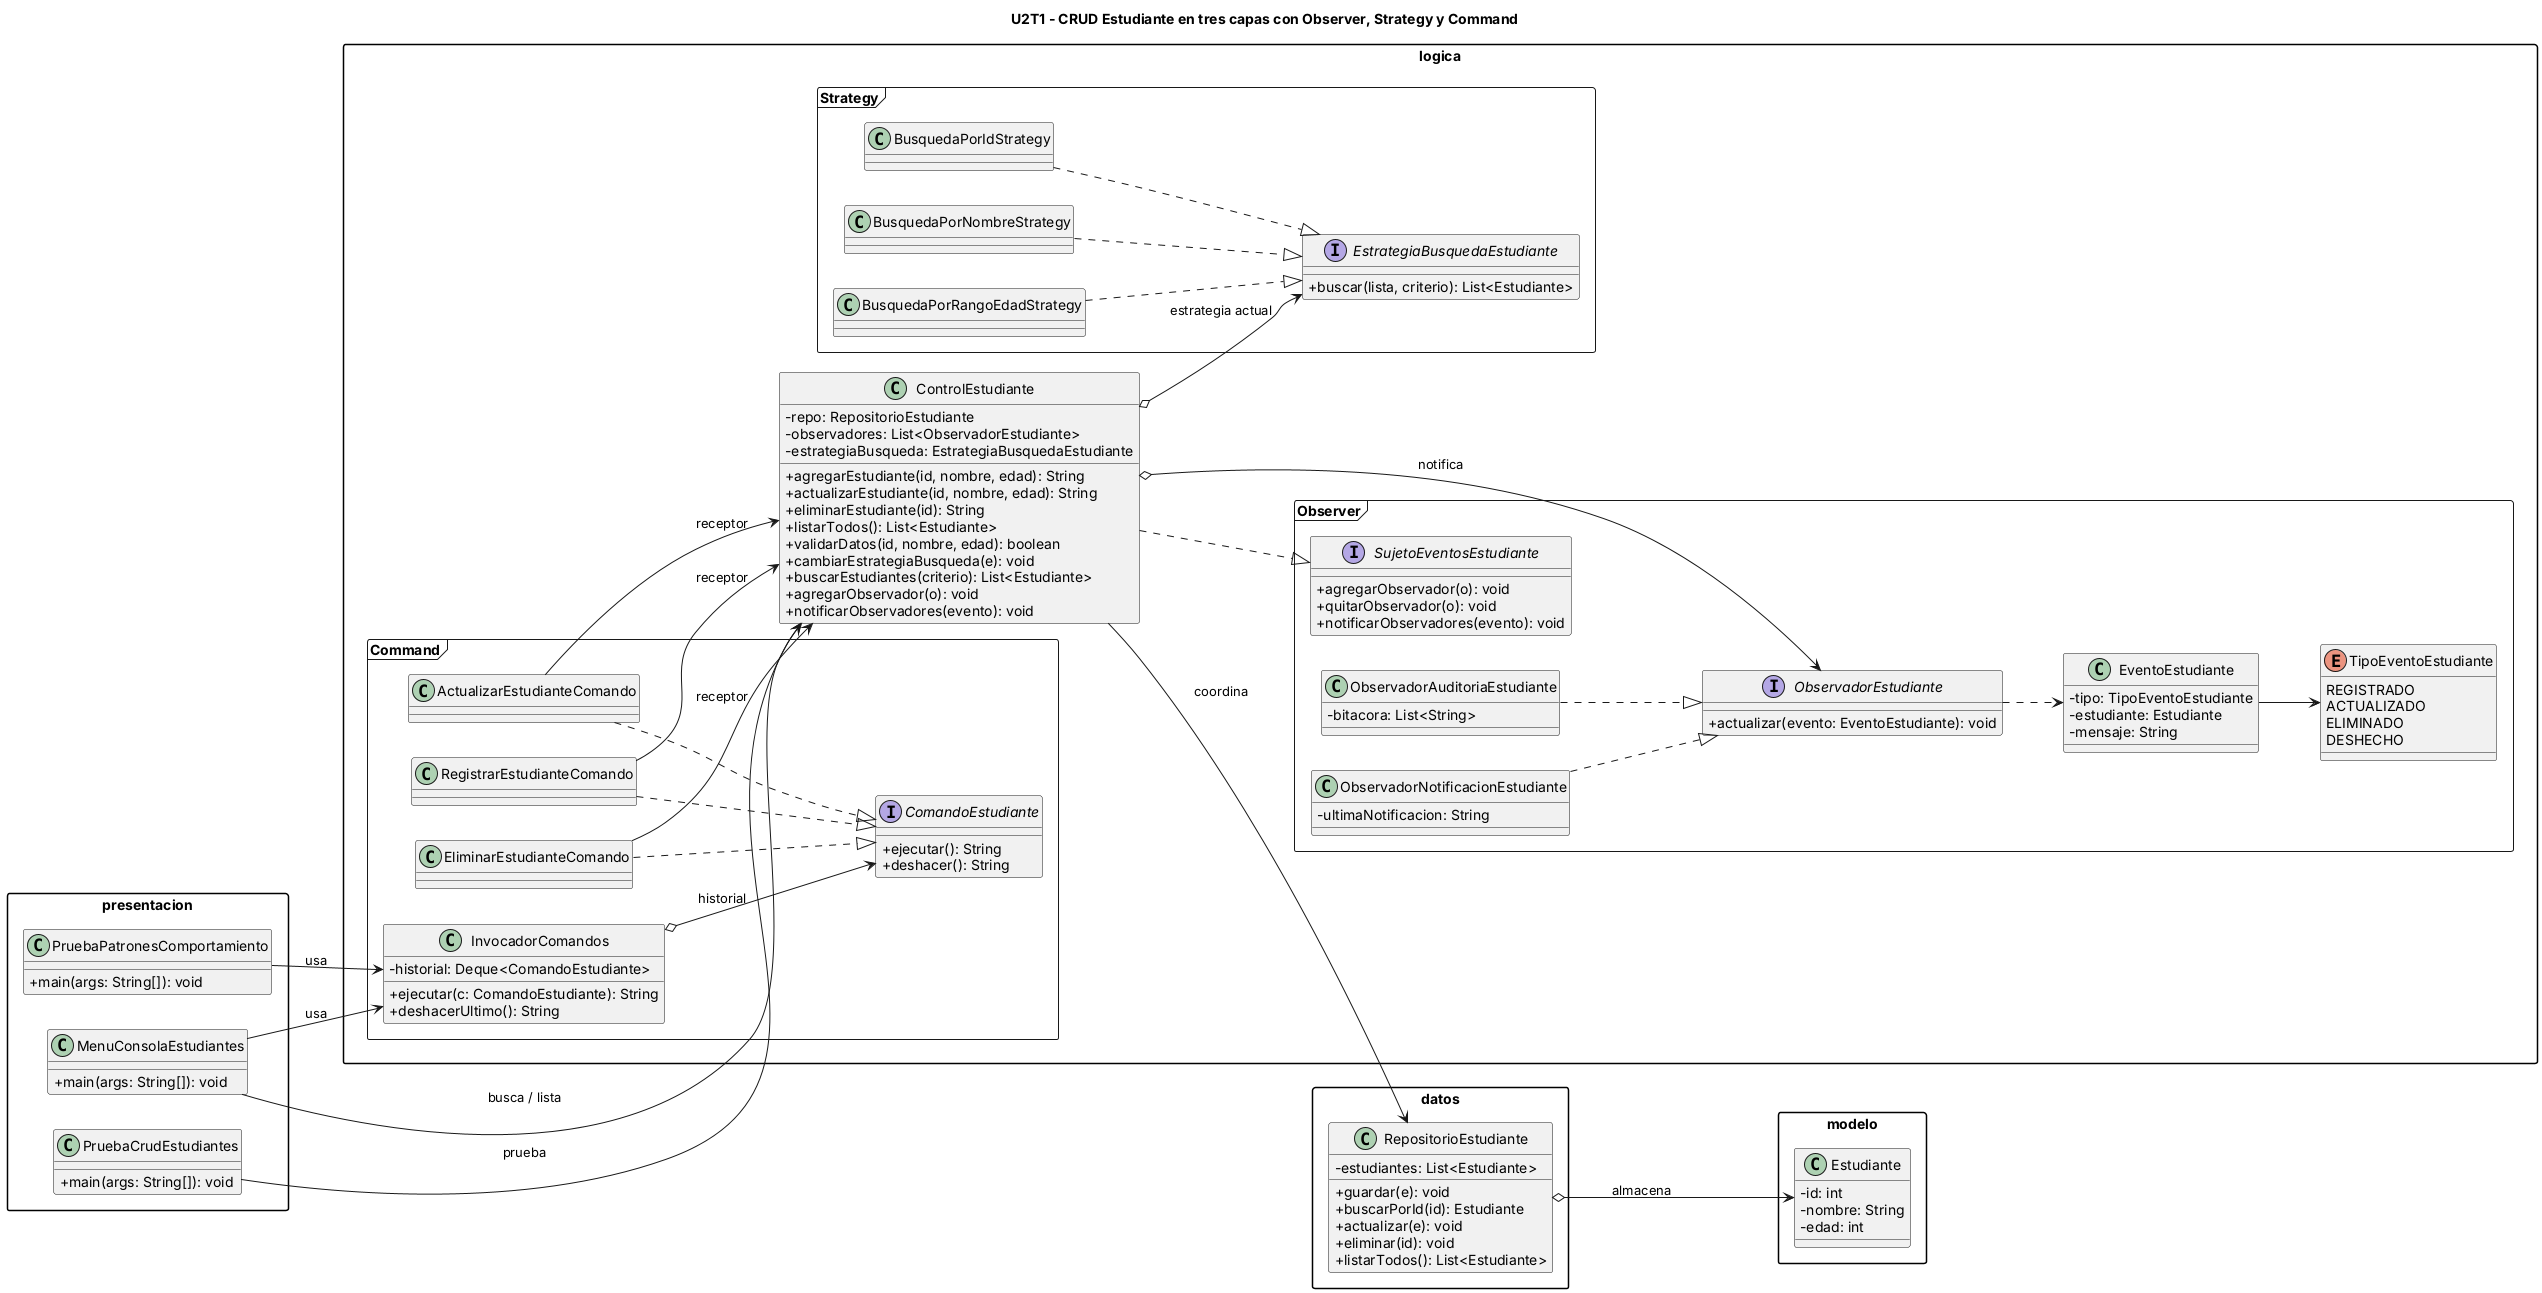

The diagram above was rendered by PlantUML. Its source (embedded in the PNG):
@startuml
title U2T1 - CRUD Estudiante en tres capas con Observer, Strategy y Command

skinparam packageStyle rectangle
skinparam classAttributeIconSize 0
skinparam shadowing false
left to right direction

package "presentacion" {
  class PruebaCrudEstudiantes {
    + main(args: String[]): void
  }
  class PruebaPatronesComportamiento {
    + main(args: String[]): void
  }
  class MenuConsolaEstudiantes {
    + main(args: String[]): void
  }
}

package "logica" {
  class ControlEstudiante {
    - repo: RepositorioEstudiante
    - observadores: List<ObservadorEstudiante>
    - estrategiaBusqueda: EstrategiaBusquedaEstudiante
    + agregarEstudiante(id, nombre, edad): String
    + actualizarEstudiante(id, nombre, edad): String
    + eliminarEstudiante(id): String
    + listarTodos(): List<Estudiante>
    + validarDatos(id, nombre, edad): boolean
    + cambiarEstrategiaBusqueda(e): void
    + buscarEstudiantes(criterio): List<Estudiante>
    + agregarObservador(o): void
    + notificarObservadores(evento): void
  }

  package "Observer" <<Frame>> {
    interface SujetoEventosEstudiante {
      + agregarObservador(o): void
      + quitarObservador(o): void
      + notificarObservadores(evento): void
    }
    interface ObservadorEstudiante {
      + actualizar(evento: EventoEstudiante): void
    }
    class ObservadorAuditoriaEstudiante {
      - bitacora: List<String>
    }
    class ObservadorNotificacionEstudiante {
      - ultimaNotificacion: String
    }
    class EventoEstudiante {
      - tipo: TipoEventoEstudiante
      - estudiante: Estudiante
      - mensaje: String
    }
    enum TipoEventoEstudiante {
      REGISTRADO
      ACTUALIZADO
      ELIMINADO
      DESHECHO
    }
  }

  package "Strategy" <<Frame>> {
    interface EstrategiaBusquedaEstudiante {
      + buscar(lista, criterio): List<Estudiante>
    }
    class BusquedaPorIdStrategy
    class BusquedaPorNombreStrategy
    class BusquedaPorRangoEdadStrategy
  }

  package "Command" <<Frame>> {
    interface ComandoEstudiante {
      + ejecutar(): String
      + deshacer(): String
    }
    class RegistrarEstudianteComando
    class ActualizarEstudianteComando
    class EliminarEstudianteComando
    class InvocadorComandos {
      - historial: Deque<ComandoEstudiante>
      + ejecutar(c: ComandoEstudiante): String
      + deshacerUltimo(): String
    }
  }
}

package "datos" {
  class RepositorioEstudiante {
    - estudiantes: List<Estudiante>
    + guardar(e): void
    + buscarPorId(id): Estudiante
    + actualizar(e): void
    + eliminar(id): void
    + listarTodos(): List<Estudiante>
  }
}

package "modelo" {
  class Estudiante {
    - id: int
    - nombre: String
    - edad: int
  }
}

' Capas
PruebaCrudEstudiantes --> ControlEstudiante : prueba
PruebaPatronesComportamiento --> InvocadorComandos : usa
MenuConsolaEstudiantes --> InvocadorComandos : usa
MenuConsolaEstudiantes --> ControlEstudiante : busca / lista
ControlEstudiante --> RepositorioEstudiante : coordina
RepositorioEstudiante o--> Estudiante : almacena

' Observer
ControlEstudiante ..|> SujetoEventosEstudiante
ControlEstudiante o--> ObservadorEstudiante : notifica
ObservadorAuditoriaEstudiante ..|> ObservadorEstudiante
ObservadorNotificacionEstudiante ..|> ObservadorEstudiante
ObservadorEstudiante ..> EventoEstudiante
EventoEstudiante --> TipoEventoEstudiante

' Strategy
ControlEstudiante o--> EstrategiaBusquedaEstudiante : estrategia actual
BusquedaPorIdStrategy ..|> EstrategiaBusquedaEstudiante
BusquedaPorNombreStrategy ..|> EstrategiaBusquedaEstudiante
BusquedaPorRangoEdadStrategy ..|> EstrategiaBusquedaEstudiante

' Command
InvocadorComandos o--> ComandoEstudiante : historial
RegistrarEstudianteComando ..|> ComandoEstudiante
ActualizarEstudianteComando ..|> ComandoEstudiante
EliminarEstudianteComando ..|> ComandoEstudiante
RegistrarEstudianteComando --> ControlEstudiante : receptor
ActualizarEstudianteComando --> ControlEstudiante : receptor
EliminarEstudianteComando --> ControlEstudiante : receptor
@enduml